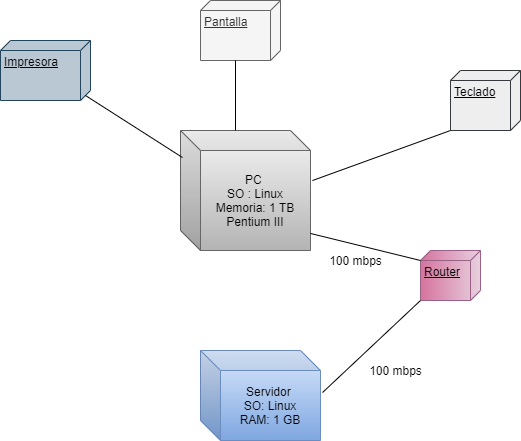

The diagram above was exported from draw.io. Its source (the exported page's mxGraphModel, read from the mxfile embedded in the PNG):
<mxGraphModel dx="852" dy="494" grid="1" gridSize="10" guides="1" tooltips="1" connect="1" arrows="1" fold="1" page="1" pageScale="1" pageWidth="1100" pageHeight="850" background="#ffffff" math="0" shadow="0">
  <root>
    <mxCell id="0" />
    <mxCell id="1" parent="0" />
    <mxCell id="5D1YhAjjJZIX5lU46SCn-6" value="Teclado" style="verticalAlign=top;align=left;spacingTop=8;spacingLeft=2;spacingRight=12;shape=cube;size=10;direction=south;fontStyle=4;html=1;fillColor=#eeeeee;strokeColor=#36393d;" vertex="1" parent="1">
      <mxGeometry x="580" y="170" width="70" height="60" as="geometry" />
    </mxCell>
    <mxCell id="5D1YhAjjJZIX5lU46SCn-7" value="Servidor&amp;nbsp;&lt;br&gt;SO: Linux&lt;br&gt;RAM: 1 GB" style="shape=cube;whiteSpace=wrap;html=1;boundedLbl=1;backgroundOutline=1;darkOpacity=0.05;darkOpacity2=0.1;gradientColor=#7ea6e0;fillColor=#dae8fc;strokeColor=#6c8ebf;" vertex="1" parent="1">
      <mxGeometry x="330" y="450" width="120" height="90" as="geometry" />
    </mxCell>
    <mxCell id="5D1YhAjjJZIX5lU46SCn-8" value="PC&amp;nbsp;&lt;br&gt;SO : Linux&lt;br&gt;Memoria: 1 TB&lt;br&gt;Pentium III" style="shape=cube;whiteSpace=wrap;html=1;boundedLbl=1;backgroundOutline=1;darkOpacity=0.05;darkOpacity2=0.1;gradientColor=#b3b3b3;fillColor=#f5f5f5;strokeColor=#666666;" vertex="1" parent="1">
      <mxGeometry x="310" y="230" width="130" height="120" as="geometry" />
    </mxCell>
    <mxCell id="5D1YhAjjJZIX5lU46SCn-9" value="Router" style="verticalAlign=top;align=left;spacingTop=8;spacingLeft=2;spacingRight=12;shape=cube;size=10;direction=south;fontStyle=4;html=1;gradientColor=#d5739d;fillColor=#e6d0de;strokeColor=#996185;" vertex="1" parent="1">
      <mxGeometry x="550" y="350" width="60" height="50" as="geometry" />
    </mxCell>
    <mxCell id="5D1YhAjjJZIX5lU46SCn-11" value="Pantalla" style="verticalAlign=top;align=left;spacingTop=8;spacingLeft=2;spacingRight=12;shape=cube;size=10;direction=south;fontStyle=4;html=1;fillColor=#f5f5f5;strokeColor=#666666;fontColor=#333333;" vertex="1" parent="1">
      <mxGeometry x="330" y="100" width="80" height="60" as="geometry" />
    </mxCell>
    <mxCell id="5D1YhAjjJZIX5lU46SCn-12" value="Impresora" style="verticalAlign=top;align=left;spacingTop=8;spacingLeft=2;spacingRight=12;shape=cube;size=10;direction=south;fontStyle=4;html=1;fillColor=#bac8d3;strokeColor=#23445d;" vertex="1" parent="1">
      <mxGeometry x="130" y="140" width="90" height="60" as="geometry" />
    </mxCell>
    <mxCell id="5D1YhAjjJZIX5lU46SCn-14" value="" style="endArrow=none;html=1;exitX=0;exitY=0;exitDx=60;exitDy=45;exitPerimeter=0;entryX=0;entryY=0;entryDx=55;entryDy=0;entryPerimeter=0;" edge="1" parent="1" source="5D1YhAjjJZIX5lU46SCn-11" target="5D1YhAjjJZIX5lU46SCn-8">
      <mxGeometry width="50" height="50" relative="1" as="geometry">
        <mxPoint x="380" y="340" as="sourcePoint" />
        <mxPoint x="430" y="290" as="targetPoint" />
      </mxGeometry>
    </mxCell>
    <mxCell id="5D1YhAjjJZIX5lU46SCn-15" value="" style="endArrow=none;html=1;entryX=1;entryY=1;entryDx=0;entryDy=0;entryPerimeter=0;exitX=1.015;exitY=0.417;exitDx=0;exitDy=0;exitPerimeter=0;" edge="1" parent="1" source="5D1YhAjjJZIX5lU46SCn-8" target="5D1YhAjjJZIX5lU46SCn-6">
      <mxGeometry width="50" height="50" relative="1" as="geometry">
        <mxPoint x="380" y="340" as="sourcePoint" />
        <mxPoint x="430" y="290" as="targetPoint" />
      </mxGeometry>
    </mxCell>
    <mxCell id="5D1YhAjjJZIX5lU46SCn-16" value="" style="endArrow=none;html=1;exitX=0.015;exitY=0.225;exitDx=0;exitDy=0;exitPerimeter=0;entryX=0;entryY=0;entryDx=55;entryDy=5;entryPerimeter=0;" edge="1" parent="1" source="5D1YhAjjJZIX5lU46SCn-8" target="5D1YhAjjJZIX5lU46SCn-12">
      <mxGeometry width="50" height="50" relative="1" as="geometry">
        <mxPoint x="380" y="340" as="sourcePoint" />
        <mxPoint x="220" y="190" as="targetPoint" />
      </mxGeometry>
    </mxCell>
    <mxCell id="5D1YhAjjJZIX5lU46SCn-17" value="" style="endArrow=none;html=1;entryX=0;entryY=0;entryDx=10;entryDy=60;entryPerimeter=0;exitX=1;exitY=0.858;exitDx=0;exitDy=0;exitPerimeter=0;" edge="1" parent="1" source="5D1YhAjjJZIX5lU46SCn-8" target="5D1YhAjjJZIX5lU46SCn-9">
      <mxGeometry width="50" height="50" relative="1" as="geometry">
        <mxPoint x="380" y="340" as="sourcePoint" />
        <mxPoint x="430" y="290" as="targetPoint" />
      </mxGeometry>
    </mxCell>
    <mxCell id="5D1YhAjjJZIX5lU46SCn-18" value="" style="endArrow=none;html=1;entryX=1;entryY=1;entryDx=0;entryDy=0;entryPerimeter=0;exitX=1.017;exitY=0.467;exitDx=0;exitDy=0;exitPerimeter=0;" edge="1" parent="1" source="5D1YhAjjJZIX5lU46SCn-7" target="5D1YhAjjJZIX5lU46SCn-9">
      <mxGeometry width="50" height="50" relative="1" as="geometry">
        <mxPoint x="380" y="340" as="sourcePoint" />
        <mxPoint x="430" y="290" as="targetPoint" />
      </mxGeometry>
    </mxCell>
    <mxCell id="5D1YhAjjJZIX5lU46SCn-22" value="100 mbps" style="text;html=1;align=center;verticalAlign=middle;resizable=0;points=[];autosize=1;" vertex="1" parent="1">
      <mxGeometry x="490" y="460" width="70" height="20" as="geometry" />
    </mxCell>
    <mxCell id="5D1YhAjjJZIX5lU46SCn-23" value="100 mbps" style="text;html=1;align=center;verticalAlign=middle;resizable=0;points=[];autosize=1;" vertex="1" parent="1">
      <mxGeometry x="450" y="350" width="70" height="20" as="geometry" />
    </mxCell>
  </root>
</mxGraphModel>